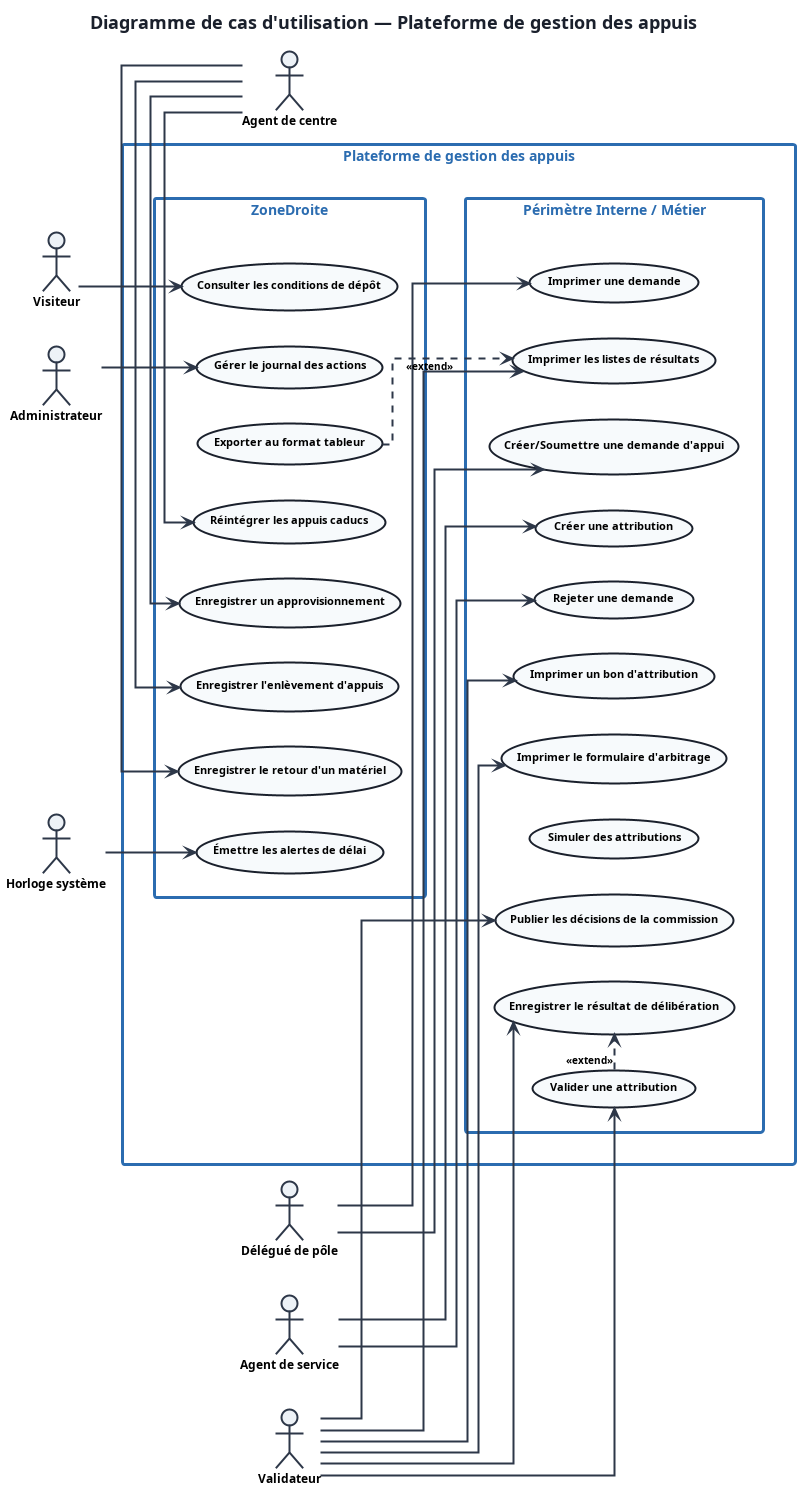

The diagram above was rendered by PlantUML. Its source (embedded in the PNG):
@startuml uc_plateforme
left to right direction
title <b>Diagramme de cas d'utilisation — Plateforme de gestion des appuis</b>

' ============================================================
' CONFIGURATION
' ============================================================

skinparam shadowing false
skinparam defaultFontName "Segoe UI"
skinparam defaultFontSize 12
skinparam backgroundColor #FFFFFF
skinparam packageStyle rectangle
skinparam linetype ortho

skinparam title {
    FontSize 18
    FontStyle bold
    FontColor #1A202C
}

skinparam actor {
    BackgroundColor #EDF2F7
    BorderColor #2D3748
    BorderThickness 2
    FontStyle bold
    FontSize 12
}

skinparam usecase {
    BackgroundColor #F7FAFC
    BorderColor #1A202C
    BorderThickness 2
    FontStyle bold
    FontSize 11
}

skinparam rectangle {
    BackgroundColor #FFFFFF
    BorderColor #2B6CB0
    BorderThickness 3
    FontStyle bold
    FontSize 14
    FontColor #2B6CB0
}

skinparam arrow {
    Color #2D3748
    Thickness 2
    FontSize 10
    FontStyle bold
}

' ============================================================
' ACTEURS GAUCHE ET DROITE
' ============================================================
actor "Délégué de pôle" as Delegue
actor "Agent de service" as AgentService
actor "Validateur" as Validateur
actor "Visiteur" as Visiteur

actor "Agent de centre" as Gestionnaire
actor "Administrateur" as Admin
actor "Horloge système" as Horloge

' ============================================================
' PLATEFORME CENTRALE (Contenant deux sous-rectangles)
' ============================================================
rectangle "<b>Plateforme de gestion des appuis</b>" {
    
    ' Sous-rectangle de gauche (Processus / Métier)
    rectangle "<b>Périmètre Interne / Métier</b>" as ZoneGauche {
        usecase "Créer/Soumettre une demande d'appui" as UC_CreerDemande
        usecase "Rejeter une demande" as UC_RejeterDemande
        usecase "Imprimer une demande" as UC_ImprimerDemande
        usecase "Créer une attribution" as UC_CreerAttribution
        usecase "Imprimer le formulaire d'arbitrage" as UC_ImprimerFormulaire
        usecase "Valider une attribution" as UC_ValiderAttribution
        usecase "Simuler des attributions" as UC_SimulerAttributions
        usecase "Enregistrer le résultat de délibération" as UC_ResultatDeliberation
        usecase "Publier les décisions de la commission" as UC_PublierDecisions
        usecase "Imprimer les listes de résultats" as UC_ImprimerResultats
        usecase "Imprimer un bon d'attribution" as UC_ImprimerBon
    }

    ' Lien invisible pour forcer la disposition côte à côte des deux zones
    ZoneGauche -[hidden]right- ZoneDroite

    ' Sous-rectangle de droite (Logistique / Système)
    rectangle "<b>Périmètre Logistique / Système</b>" as ZoneDroite {
        usecase "Consulter les conditions de dépôt" as UC_ConditionsDepot
        usecase "Enregistrer un approvisionnement" as UC_Approvisionnement
        usecase "Enregistrer l'enlèvement d'appuis" as UC_Enlevement
        usecase "Enregistrer le retour d'un matériel" as UC_RetourMateriel
        usecase "Réintégrer les appuis caducs" as UC_Reintegration
        usecase "Gérer le journal des actions" as UC_Journal
        usecase "Émettre les alertes de délai" as UC_Alertes
        usecase "Exporter au format tableur" as UC_Export
    }
}

' ============================================================
' RELATIONS MÉTIER (GAUCHE)
' ============================================================
Delegue --> UC_CreerDemande
Delegue --> UC_ImprimerDemande

AgentService --> UC_CreerAttribution
AgentService --> UC_RejeterDemande

Validateur --> UC_ValiderAttribution
Validateur --> UC_ImprimerFormulaire
Validateur --> UC_ResultatDeliberation
Validateur --> UC_PublierDecisions
Validateur --> UC_ImprimerResultats
Validateur --> UC_ImprimerBon

Visiteur --> UC_ConditionsDepot

' ============================================================
' RELATIONS LOGISTIQUE / SYSTÈME (DROITE)
' ============================================================
Gestionnaire -r-> UC_Approvisionnement
Gestionnaire -r-> UC_Enlevement
Gestionnaire -r-> UC_RetourMateriel
Gestionnaire -r-> UC_Reintegration

Admin --> UC_Journal
Horloge --> UC_Alertes

' ============================================================
' RELATIONS TECHNIQUES (EXTEND)
' ============================================================
UC_Export ..> UC_ImprimerResultats : <<extend>>
UC_ValiderAttribution .> UC_ResultatDeliberation : <<extend>>

@enduml